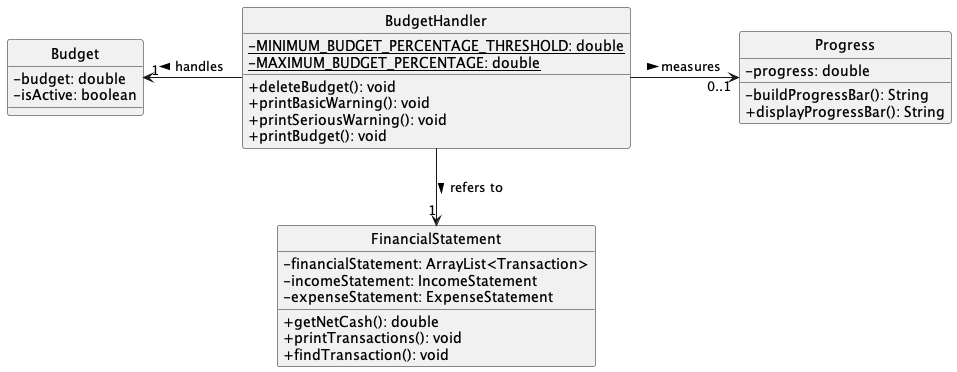

The diagram above was rendered by PlantUML. Its source (embedded in the PNG):
@startuml

skinparam Style strictuml
skinparam classAttributeIconSize 0

class           BudgetHandler
class           Budget
class           Progress
class           FinancialStatement
BudgetHandler -l-> "1" Budget : handles >
BudgetHandler -r-> "0..1" Progress : measures >
BudgetHandler --> "1" FinancialStatement : refers to >

class BudgetHandler {
    -{static} MINIMUM_BUDGET_PERCENTAGE_THRESHOLD: double
    -{static} MAXIMUM_BUDGET_PERCENTAGE: double
    +deleteBudget(): void
    +printBasicWarning(): void
    +printSeriousWarning(): void
    +printBudget(): void
}

class Budget {
    -budget: double
    -isActive: boolean
}

class Progress {
    -progress: double
    -buildProgressBar(): String
    +displayProgressBar(): String
}

class FinancialStatement {
    -financialStatement: ArrayList<Transaction>
    -incomeStatement: IncomeStatement
    -expenseStatement: ExpenseStatement
    +getNetCash(): double
    +printTransactions(): void
    +findTransaction(): void
}
@enduml